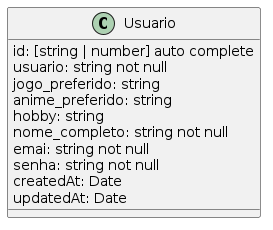

The diagram above was rendered by PlantUML. Its source (embedded in the PNG):
@startuml

class Usuario{
    id: [string | number] auto complete
    usuario: string not null
    jogo_preferido: string
    anime_preferido: string
    hobby: string
    nome_completo: string not null
    emai: string not null
    senha: string not null
    createdAt: Date
    updatedAt: Date
}

@enduml